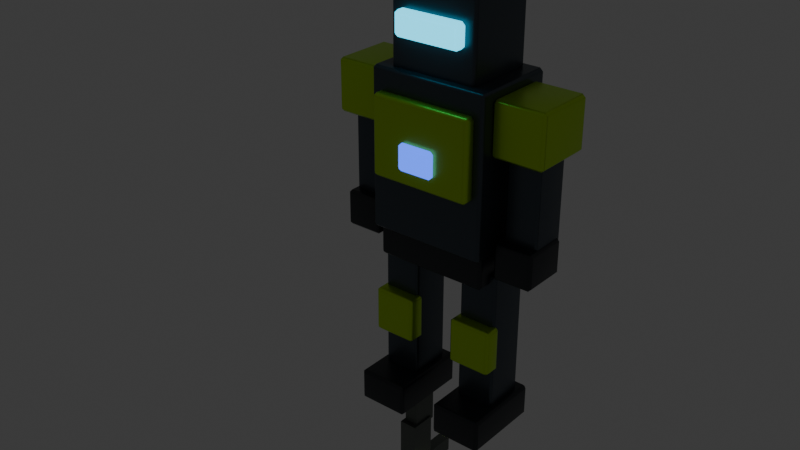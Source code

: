 # Source: Flanker.blend  (saved by Blender 5.2.44; exported with 4.5.12 LTS)
import bpy
from mathutils import Matrix  # noqa: F401  (used for matrix-valued properties, if any)

bpy.ops.wm.read_factory_settings(use_empty=True)
scene = bpy.context.scene
scene.name = 'Scene'

# ---- collections
col_collection = bpy.data.collections.new('Collection'); scene.collection.children.link(col_collection)

# ---- materials (node trees are filled in below, after node groups)
mat_graphite_steel_003 = bpy.data.materials.new('Graphite steel.003')
mat_graphite_steel_003.diffuse_color = (0.08, 0.1, 0.12, 1.0)
mat_fl_04_accent = bpy.data.materials.new('FL-04 accent')
mat_fl_04_accent.diffuse_color = (0.55, 0.9, 0.05, 1.0)
mat_statelight_bluepatrol_003 = bpy.data.materials.new('StateLight_BluePatrol.003')
mat_statelight_bluepatrol_003.diffuse_color = (0.05, 0.15, 1.0, 1.0)
mat_joint_rubber_003 = bpy.data.materials.new('Joint rubber.003')
mat_joint_rubber_003.diffuse_color = (0.025, 0.03, 0.035, 1.0)
mat_optical_lens_003 = bpy.data.materials.new('Optical lens.003')
mat_optical_lens_003.diffuse_color = (0.05, 0.7, 1.0, 1.0)
mat_rifle_body = bpy.data.materials.new('Rifle body')
mat_rifle_body.diffuse_color = (0.14, 0.16, 0.14, 1.0)
mat_rifle_glow = bpy.data.materials.new('Rifle glow')
mat_rifle_glow.diffuse_color = (0.7, 1.0, 0.2, 1.0)

# ---- material node trees
mat_graphite_steel_003.use_nodes = True; mat_graphite_steel_003.node_tree.nodes.clear()
_N = mat_graphite_steel_003.node_tree.nodes; _L = mat_graphite_steel_003.node_tree.links
n0 = _N.new('ShaderNodeBsdfPrincipled'); n0.name = 'Principled BSDF'; n0.location = (-200, 100)
n0.inputs[0].default_value = (0.08, 0.1, 0.12, 1.0)
n0.inputs[1].default_value = 0.65
n0.inputs[2].default_value = 0.35
n0.inputs[10].default_value = 0.005
n1 = _N.new('ShaderNodeOutputMaterial'); n1.name = 'Material Output'; n1.location = (200, 100)
_L.new(n0.outputs[0], n1.inputs[0])
n1.is_active_output = True
mat_fl_04_accent.use_nodes = True; mat_fl_04_accent.node_tree.nodes.clear()
_N = mat_fl_04_accent.node_tree.nodes; _L = mat_fl_04_accent.node_tree.links
n0 = _N.new('ShaderNodeBsdfPrincipled'); n0.name = 'Principled BSDF'; n0.location = (-200, 100)
n0.inputs[0].default_value = (0.55, 0.9, 0.05, 1.0)
n0.inputs[1].default_value = 0.65
n0.inputs[2].default_value = 0.35
n0.inputs[10].default_value = 0.005
n1 = _N.new('ShaderNodeOutputMaterial'); n1.name = 'Material Output'; n1.location = (200, 100)
_L.new(n0.outputs[0], n1.inputs[0])
n1.is_active_output = True
mat_statelight_bluepatrol_003.use_nodes = True; mat_statelight_bluepatrol_003.node_tree.nodes.clear()
_N = mat_statelight_bluepatrol_003.node_tree.nodes; _L = mat_statelight_bluepatrol_003.node_tree.links
n0 = _N.new('ShaderNodeBsdfPrincipled'); n0.name = 'Principled BSDF'; n0.location = (-200, 100)
n0.inputs[0].default_value = (0.05, 0.15, 1.0, 1.0)
n0.inputs[1].default_value = 0.1
n0.inputs[2].default_value = 0.35
n0.inputs[10].default_value = 0.005
n0.inputs[27].default_value = (0.05, 0.15, 1.0, 1.0)
n0.inputs[28].default_value = 2.0
n1 = _N.new('ShaderNodeOutputMaterial'); n1.name = 'Material Output'; n1.location = (200, 100)
_L.new(n0.outputs[0], n1.inputs[0])
n1.is_active_output = True
mat_joint_rubber_003.use_nodes = True; mat_joint_rubber_003.node_tree.nodes.clear()
_N = mat_joint_rubber_003.node_tree.nodes; _L = mat_joint_rubber_003.node_tree.links
n0 = _N.new('ShaderNodeBsdfPrincipled'); n0.name = 'Principled BSDF'; n0.location = (-200, 100)
n0.inputs[0].default_value = (0.025, 0.03, 0.035, 1.0)
n0.inputs[1].default_value = 0.1
n0.inputs[2].default_value = 0.35
n0.inputs[10].default_value = 0.005
n1 = _N.new('ShaderNodeOutputMaterial'); n1.name = 'Material Output'; n1.location = (200, 100)
_L.new(n0.outputs[0], n1.inputs[0])
n1.is_active_output = True
mat_optical_lens_003.use_nodes = True; mat_optical_lens_003.node_tree.nodes.clear()
_N = mat_optical_lens_003.node_tree.nodes; _L = mat_optical_lens_003.node_tree.links
n0 = _N.new('ShaderNodeBsdfPrincipled'); n0.name = 'Principled BSDF'; n0.location = (-200, 100)
n0.inputs[0].default_value = (0.05, 0.7, 1.0, 1.0)
n0.inputs[1].default_value = 0.2
n0.inputs[2].default_value = 0.35
n0.inputs[10].default_value = 0.005
n0.inputs[27].default_value = (0.05, 0.7, 1.0, 1.0)
n0.inputs[28].default_value = 2.0
n1 = _N.new('ShaderNodeOutputMaterial'); n1.name = 'Material Output'; n1.location = (200, 100)
_L.new(n0.outputs[0], n1.inputs[0])
n1.is_active_output = True
mat_rifle_body.use_nodes = True; mat_rifle_body.node_tree.nodes.clear()
_N = mat_rifle_body.node_tree.nodes; _L = mat_rifle_body.node_tree.links
n0 = _N.new('ShaderNodeBsdfPrincipled'); n0.name = 'Principled BSDF'; n0.location = (-200, 100)
n0.inputs[0].default_value = (0.14, 0.16, 0.14, 1.0)
n0.inputs[1].default_value = 0.3
n0.inputs[10].default_value = 0.005
n1 = _N.new('ShaderNodeOutputMaterial'); n1.name = 'Material Output'; n1.location = (200, 100)
_L.new(n0.outputs[0], n1.inputs[0])
n1.is_active_output = True
mat_rifle_glow.use_nodes = True; mat_rifle_glow.node_tree.nodes.clear()
_N = mat_rifle_glow.node_tree.nodes; _L = mat_rifle_glow.node_tree.links
n0 = _N.new('ShaderNodeBsdfPrincipled'); n0.name = 'Principled BSDF'; n0.location = (-200, 100)
n0.inputs[0].default_value = (0.7, 1.0, 0.2, 1.0)
n0.inputs[1].default_value = 0.3
n0.inputs[10].default_value = 0.005
n0.inputs[27].default_value = (0.7, 1.0, 0.2, 1.0)
n0.inputs[28].default_value = 2.0
n1 = _N.new('ShaderNodeOutputMaterial'); n1.name = 'Material Output'; n1.location = (200, 100)
_L.new(n0.outputs[0], n1.inputs[0])
n1.is_active_output = True

# ---- world
world_world = bpy.data.worlds.new('World'); scene.world = world_world
world_world.use_nodes = True; world_world.node_tree.nodes.clear()
_N = world_world.node_tree.nodes; _L = world_world.node_tree.links
n0 = _N.new('ShaderNodeOutputWorld'); n0.name = 'World Output'; n0.location = (200, 100)
n1 = _N.new('ShaderNodeBackground'); n1.name = 'Background'; n1.location = (-200, 100)
n1.inputs[0].default_value = (0.05088, 0.05088, 0.05088, 1.0)
_L.new(n1.outputs[0], n0.inputs[0])
n0.is_active_output = True
world_world.color = (0.05088, 0.05088, 0.05088)
world_world.sun_shadow_jitter_overblur = 0.0

# ---- meshes
me_cube_056 = bpy.data.meshes.new('Cube.056')
me_cube_056.from_pydata([(-0.23, -0.17, -0.3), (-0.23, -0.17, 0.3), (-0.23, 0.17, -0.3), (-0.23, 0.17, 0.3), (0.23, -0.17, -0.3), (0.23, -0.17, 0.3), (0.23, 0.17, -0.3), (0.23, 0.17, 0.3)], [], [(0, 1, 3, 2), (2, 3, 7, 6), (6, 7, 5, 4), (4, 5, 1, 0), (2, 6, 4, 0), (7, 3, 1, 5)])
_uv = me_cube_056.uv_layers.new(name='UVMap')
_uv.uv.foreach_set('vector', [0.375, 0.0, 0.625, 0.0, 0.625, 0.25, 0.375, 0.25, 0.375, 0.25, 0.625, 0.25, 0.625, 0.5, 0.375, 0.5, 0.375, 0.5, 0.625, 0.5, 0.625, 0.75, 0.375, 0.75, 0.375, 0.75, 0.625, 0.75, 0.625, 1.0, 0.375, 1.0, 0.125, 0.5, 0.375, 0.5, 0.375, 0.75, 0.125, 0.75, 0.625, 0.5, 0.875, 0.5, 0.875, 0.75, 0.625, 0.75])
me_cube_056.materials.append(mat_graphite_steel_003)
me_cube_056.update()
me_cube_057 = bpy.data.meshes.new('Cube.057')
me_cube_057.from_pydata([(-0.1955, -0.025, -0.15), (-0.1955, -0.025, 0.15), (-0.1955, 0.025, -0.15), (-0.1955, 0.025, 0.15), (0.1955, -0.025, -0.15), (0.1955, -0.025, 0.15), (0.1955, 0.025, -0.15), (0.1955, 0.025, 0.15)], [], [(0, 1, 3, 2), (2, 3, 7, 6), (6, 7, 5, 4), (4, 5, 1, 0), (2, 6, 4, 0), (7, 3, 1, 5)])
_uv = me_cube_057.uv_layers.new(name='UVMap')
_uv.uv.foreach_set('vector', [0.375, 0.0, 0.625, 0.0, 0.625, 0.25, 0.375, 0.25, 0.375, 0.25, 0.625, 0.25, 0.625, 0.5, 0.375, 0.5, 0.375, 0.5, 0.625, 0.5, 0.625, 0.75, 0.375, 0.75, 0.375, 0.75, 0.625, 0.75, 0.625, 1.0, 0.375, 1.0, 0.125, 0.5, 0.375, 0.5, 0.375, 0.75, 0.125, 0.75, 0.625, 0.5, 0.875, 0.5, 0.875, 0.75, 0.625, 0.75])
me_cube_057.materials.append(mat_fl_04_accent)
me_cube_057.update()
me_cube_058 = bpy.data.meshes.new('Cube.058')
me_cube_058.from_pydata([(-0.07, -0.015, -0.05), (-0.07, -0.015, 0.05), (-0.07, 0.015, -0.05), (-0.07, 0.015, 0.05), (0.07, -0.015, -0.05), (0.07, -0.015, 0.05), (0.07, 0.015, -0.05), (0.07, 0.015, 0.05)], [], [(0, 1, 3, 2), (2, 3, 7, 6), (6, 7, 5, 4), (4, 5, 1, 0), (2, 6, 4, 0), (7, 3, 1, 5)])
_uv = me_cube_058.uv_layers.new(name='UVMap')
_uv.uv.foreach_set('vector', [0.375, 0.0, 0.625, 0.0, 0.625, 0.25, 0.375, 0.25, 0.375, 0.25, 0.625, 0.25, 0.625, 0.5, 0.375, 0.5, 0.375, 0.5, 0.625, 0.5, 0.625, 0.75, 0.375, 0.75, 0.375, 0.75, 0.625, 0.75, 0.625, 1.0, 0.375, 1.0, 0.125, 0.5, 0.375, 0.5, 0.375, 0.75, 0.125, 0.75, 0.625, 0.5, 0.875, 0.5, 0.875, 0.75, 0.625, 0.75])
me_cube_058.materials.append(mat_statelight_bluepatrol_003)
me_cube_058.update()
me_cube_059 = bpy.data.meshes.new('Cube.059')
me_cube_059.from_pydata([(-0.22, -0.14, -0.1), (-0.22, -0.14, 0.1), (-0.22, 0.14, -0.1), (-0.22, 0.14, 0.1), (0.22, -0.14, -0.1), (0.22, -0.14, 0.1), (0.22, 0.14, -0.1), (0.22, 0.14, 0.1)], [], [(0, 1, 3, 2), (2, 3, 7, 6), (6, 7, 5, 4), (4, 5, 1, 0), (2, 6, 4, 0), (7, 3, 1, 5)])
_uv = me_cube_059.uv_layers.new(name='UVMap')
_uv.uv.foreach_set('vector', [0.375, 0.0, 0.625, 0.0, 0.625, 0.25, 0.375, 0.25, 0.375, 0.25, 0.625, 0.25, 0.625, 0.5, 0.375, 0.5, 0.375, 0.5, 0.625, 0.5, 0.625, 0.75, 0.375, 0.75, 0.375, 0.75, 0.625, 0.75, 0.625, 1.0, 0.375, 1.0, 0.125, 0.5, 0.375, 0.5, 0.375, 0.75, 0.125, 0.75, 0.625, 0.5, 0.875, 0.5, 0.875, 0.75, 0.625, 0.75])
me_cube_059.materials.append(mat_joint_rubber_003)
me_cube_059.update()
me_cube_060 = bpy.data.meshes.new('Cube.060')
me_cube_060.from_pydata([(-0.17, -0.14, -0.15), (-0.17, -0.14, 0.15), (-0.17, 0.14, -0.15), (-0.17, 0.14, 0.15), (0.17, -0.14, -0.15), (0.17, -0.14, 0.15), (0.17, 0.14, -0.15), (0.17, 0.14, 0.15)], [], [(0, 1, 3, 2), (2, 3, 7, 6), (6, 7, 5, 4), (4, 5, 1, 0), (2, 6, 4, 0), (7, 3, 1, 5)])
_uv = me_cube_060.uv_layers.new(name='UVMap')
_uv.uv.foreach_set('vector', [0.375, 0.0, 0.625, 0.0, 0.625, 0.25, 0.375, 0.25, 0.375, 0.25, 0.625, 0.25, 0.625, 0.5, 0.375, 0.5, 0.375, 0.5, 0.625, 0.5, 0.625, 0.75, 0.375, 0.75, 0.375, 0.75, 0.625, 0.75, 0.625, 1.0, 0.375, 1.0, 0.125, 0.5, 0.375, 0.5, 0.375, 0.75, 0.125, 0.75, 0.625, 0.5, 0.875, 0.5, 0.875, 0.75, 0.625, 0.75])
me_cube_060.materials.append(mat_graphite_steel_003)
me_cube_060.update()
me_cube_061 = bpy.data.meshes.new('Cube.061')
me_cube_061.from_pydata([(-0.13, -0.025, -0.045), (-0.13, -0.025, 0.045), (-0.13, 0.025, -0.045), (-0.13, 0.025, 0.045), (0.13, -0.025, -0.045), (0.13, -0.025, 0.045), (0.13, 0.025, -0.045), (0.13, 0.025, 0.045)], [], [(0, 1, 3, 2), (2, 3, 7, 6), (6, 7, 5, 4), (4, 5, 1, 0), (2, 6, 4, 0), (7, 3, 1, 5)])
_uv = me_cube_061.uv_layers.new(name='UVMap')
_uv.uv.foreach_set('vector', [0.375, 0.0, 0.625, 0.0, 0.625, 0.25, 0.375, 0.25, 0.375, 0.25, 0.625, 0.25, 0.625, 0.5, 0.375, 0.5, 0.375, 0.5, 0.625, 0.5, 0.625, 0.75, 0.375, 0.75, 0.375, 0.75, 0.625, 0.75, 0.625, 1.0, 0.375, 1.0, 0.125, 0.5, 0.375, 0.5, 0.375, 0.75, 0.125, 0.75, 0.625, 0.5, 0.875, 0.5, 0.875, 0.75, 0.625, 0.75])
me_cube_061.materials.append(mat_optical_lens_003)
me_cube_061.update()
me_cube_062 = bpy.data.meshes.new('Cube.062')
me_cube_062.from_pydata([(-0.075, -0.085, -0.29), (-0.075, -0.085, 0.29), (-0.075, 0.085, -0.29), (-0.075, 0.085, 0.29), (0.075, -0.085, -0.29), (0.075, -0.085, 0.29), (0.075, 0.085, -0.29), (0.075, 0.085, 0.29)], [], [(0, 1, 3, 2), (2, 3, 7, 6), (6, 7, 5, 4), (4, 5, 1, 0), (2, 6, 4, 0), (7, 3, 1, 5)])
_uv = me_cube_062.uv_layers.new(name='UVMap')
_uv.uv.foreach_set('vector', [0.375, 0.0, 0.625, 0.0, 0.625, 0.25, 0.375, 0.25, 0.375, 0.25, 0.625, 0.25, 0.625, 0.5, 0.375, 0.5, 0.375, 0.5, 0.625, 0.5, 0.625, 0.75, 0.375, 0.75, 0.375, 0.75, 0.625, 0.75, 0.625, 1.0, 0.375, 1.0, 0.125, 0.5, 0.375, 0.5, 0.375, 0.75, 0.125, 0.75, 0.625, 0.5, 0.875, 0.5, 0.875, 0.75, 0.625, 0.75])
me_cube_062.materials.append(mat_graphite_steel_003)
me_cube_062.update()
me_cube_063 = bpy.data.meshes.new('Cube.063')
me_cube_063.from_pydata([(-0.085, -0.035, -0.09), (-0.085, -0.035, 0.09), (-0.085, 0.035, -0.09), (-0.085, 0.035, 0.09), (0.085, -0.035, -0.09), (0.085, -0.035, 0.09), (0.085, 0.035, -0.09), (0.085, 0.035, 0.09)], [], [(0, 1, 3, 2), (2, 3, 7, 6), (6, 7, 5, 4), (4, 5, 1, 0), (2, 6, 4, 0), (7, 3, 1, 5)])
_uv = me_cube_063.uv_layers.new(name='UVMap')
_uv.uv.foreach_set('vector', [0.375, 0.0, 0.625, 0.0, 0.625, 0.25, 0.375, 0.25, 0.375, 0.25, 0.625, 0.25, 0.625, 0.5, 0.375, 0.5, 0.375, 0.5, 0.625, 0.5, 0.625, 0.75, 0.375, 0.75, 0.375, 0.75, 0.625, 0.75, 0.625, 1.0, 0.375, 1.0, 0.125, 0.5, 0.375, 0.5, 0.375, 0.75, 0.125, 0.75, 0.625, 0.5, 0.875, 0.5, 0.875, 0.75, 0.625, 0.75])
me_cube_063.materials.append(mat_fl_04_accent)
me_cube_063.update()
me_cube_064 = bpy.data.meshes.new('Cube.064')
me_cube_064.from_pydata([(-0.1, -0.16, -0.065), (-0.1, -0.16, 0.065), (-0.1, 0.16, -0.065), (-0.1, 0.16, 0.065), (0.1, -0.16, -0.065), (0.1, -0.16, 0.065), (0.1, 0.16, -0.065), (0.1, 0.16, 0.065)], [], [(0, 1, 3, 2), (2, 3, 7, 6), (6, 7, 5, 4), (4, 5, 1, 0), (2, 6, 4, 0), (7, 3, 1, 5)])
_uv = me_cube_064.uv_layers.new(name='UVMap')
_uv.uv.foreach_set('vector', [0.375, 0.0, 0.625, 0.0, 0.625, 0.25, 0.375, 0.25, 0.375, 0.25, 0.625, 0.25, 0.625, 0.5, 0.375, 0.5, 0.375, 0.5, 0.625, 0.5, 0.625, 0.75, 0.375, 0.75, 0.375, 0.75, 0.625, 0.75, 0.625, 1.0, 0.375, 1.0, 0.125, 0.5, 0.375, 0.5, 0.375, 0.75, 0.125, 0.75, 0.625, 0.5, 0.875, 0.5, 0.875, 0.75, 0.625, 0.75])
me_cube_064.materials.append(mat_joint_rubber_003)
me_cube_064.update()
me_cube_065 = bpy.data.meshes.new('Cube.065')
me_cube_065.from_pydata([(-0.1, -0.12, -0.1), (-0.1, -0.12, 0.1), (-0.1, 0.12, -0.1), (-0.1, 0.12, 0.1), (0.1, -0.12, -0.1), (0.1, -0.12, 0.1), (0.1, 0.12, -0.1), (0.1, 0.12, 0.1)], [], [(0, 1, 3, 2), (2, 3, 7, 6), (6, 7, 5, 4), (4, 5, 1, 0), (2, 6, 4, 0), (7, 3, 1, 5)])
_uv = me_cube_065.uv_layers.new(name='UVMap')
_uv.uv.foreach_set('vector', [0.375, 0.0, 0.625, 0.0, 0.625, 0.25, 0.375, 0.25, 0.375, 0.25, 0.625, 0.25, 0.625, 0.5, 0.375, 0.5, 0.375, 0.5, 0.625, 0.5, 0.625, 0.75, 0.375, 0.75, 0.375, 0.75, 0.625, 0.75, 0.625, 1.0, 0.375, 1.0, 0.125, 0.5, 0.375, 0.5, 0.375, 0.75, 0.125, 0.75, 0.625, 0.5, 0.875, 0.5, 0.875, 0.75, 0.625, 0.75])
me_cube_065.materials.append(mat_fl_04_accent)
me_cube_065.update()
me_cube_066 = bpy.data.meshes.new('Cube.066')
me_cube_066.from_pydata([(-0.065, -0.075, -0.23), (-0.065, -0.075, 0.23), (-0.065, 0.075, -0.23), (-0.065, 0.075, 0.23), (0.065, -0.075, -0.23), (0.065, -0.075, 0.23), (0.065, 0.075, -0.23), (0.065, 0.075, 0.23)], [], [(0, 1, 3, 2), (2, 3, 7, 6), (6, 7, 5, 4), (4, 5, 1, 0), (2, 6, 4, 0), (7, 3, 1, 5)])
_uv = me_cube_066.uv_layers.new(name='UVMap')
_uv.uv.foreach_set('vector', [0.375, 0.0, 0.625, 0.0, 0.625, 0.25, 0.375, 0.25, 0.375, 0.25, 0.625, 0.25, 0.625, 0.5, 0.375, 0.5, 0.375, 0.5, 0.625, 0.5, 0.625, 0.75, 0.375, 0.75, 0.375, 0.75, 0.625, 0.75, 0.625, 1.0, 0.375, 1.0, 0.125, 0.5, 0.375, 0.5, 0.375, 0.75, 0.125, 0.75, 0.625, 0.5, 0.875, 0.5, 0.875, 0.75, 0.625, 0.75])
me_cube_066.materials.append(mat_graphite_steel_003)
me_cube_066.update()
me_cube_067 = bpy.data.meshes.new('Cube.067')
me_cube_067.from_pydata([(-0.075, -0.09, -0.07), (-0.075, -0.09, 0.07), (-0.075, 0.09, -0.07), (-0.075, 0.09, 0.07), (0.075, -0.09, -0.07), (0.075, -0.09, 0.07), (0.075, 0.09, -0.07), (0.075, 0.09, 0.07)], [], [(0, 1, 3, 2), (2, 3, 7, 6), (6, 7, 5, 4), (4, 5, 1, 0), (2, 6, 4, 0), (7, 3, 1, 5)])
_uv = me_cube_067.uv_layers.new(name='UVMap')
_uv.uv.foreach_set('vector', [0.375, 0.0, 0.625, 0.0, 0.625, 0.25, 0.375, 0.25, 0.375, 0.25, 0.625, 0.25, 0.625, 0.5, 0.375, 0.5, 0.375, 0.5, 0.625, 0.5, 0.625, 0.75, 0.375, 0.75, 0.375, 0.75, 0.625, 0.75, 0.625, 1.0, 0.375, 1.0, 0.125, 0.5, 0.375, 0.5, 0.375, 0.75, 0.125, 0.75, 0.625, 0.5, 0.875, 0.5, 0.875, 0.75, 0.625, 0.75])
me_cube_067.materials.append(mat_joint_rubber_003)
me_cube_067.update()
me_cube_068 = bpy.data.meshes.new('Cube.068')
me_cube_068.from_pydata([(-0.075, -0.085, -0.29), (-0.075, -0.085, 0.29), (-0.075, 0.085, -0.29), (-0.075, 0.085, 0.29), (0.075, -0.085, -0.29), (0.075, -0.085, 0.29), (0.075, 0.085, -0.29), (0.075, 0.085, 0.29)], [], [(0, 1, 3, 2), (2, 3, 7, 6), (6, 7, 5, 4), (4, 5, 1, 0), (2, 6, 4, 0), (7, 3, 1, 5)])
_uv = me_cube_068.uv_layers.new(name='UVMap')
_uv.uv.foreach_set('vector', [0.375, 0.0, 0.625, 0.0, 0.625, 0.25, 0.375, 0.25, 0.375, 0.25, 0.625, 0.25, 0.625, 0.5, 0.375, 0.5, 0.375, 0.5, 0.625, 0.5, 0.625, 0.75, 0.375, 0.75, 0.375, 0.75, 0.625, 0.75, 0.625, 1.0, 0.375, 1.0, 0.125, 0.5, 0.375, 0.5, 0.375, 0.75, 0.125, 0.75, 0.625, 0.5, 0.875, 0.5, 0.875, 0.75, 0.625, 0.75])
me_cube_068.materials.append(mat_graphite_steel_003)
me_cube_068.update()
me_cube_069 = bpy.data.meshes.new('Cube.069')
me_cube_069.from_pydata([(-0.085, -0.035, -0.09), (-0.085, -0.035, 0.09), (-0.085, 0.035, -0.09), (-0.085, 0.035, 0.09), (0.085, -0.035, -0.09), (0.085, -0.035, 0.09), (0.085, 0.035, -0.09), (0.085, 0.035, 0.09)], [], [(0, 1, 3, 2), (2, 3, 7, 6), (6, 7, 5, 4), (4, 5, 1, 0), (2, 6, 4, 0), (7, 3, 1, 5)])
_uv = me_cube_069.uv_layers.new(name='UVMap')
_uv.uv.foreach_set('vector', [0.375, 0.0, 0.625, 0.0, 0.625, 0.25, 0.375, 0.25, 0.375, 0.25, 0.625, 0.25, 0.625, 0.5, 0.375, 0.5, 0.375, 0.5, 0.625, 0.5, 0.625, 0.75, 0.375, 0.75, 0.375, 0.75, 0.625, 0.75, 0.625, 1.0, 0.375, 1.0, 0.125, 0.5, 0.375, 0.5, 0.375, 0.75, 0.125, 0.75, 0.625, 0.5, 0.875, 0.5, 0.875, 0.75, 0.625, 0.75])
me_cube_069.materials.append(mat_fl_04_accent)
me_cube_069.update()
me_cube_070 = bpy.data.meshes.new('Cube.070')
me_cube_070.from_pydata([(-0.1, -0.16, -0.065), (-0.1, -0.16, 0.065), (-0.1, 0.16, -0.065), (-0.1, 0.16, 0.065), (0.1, -0.16, -0.065), (0.1, -0.16, 0.065), (0.1, 0.16, -0.065), (0.1, 0.16, 0.065)], [], [(0, 1, 3, 2), (2, 3, 7, 6), (6, 7, 5, 4), (4, 5, 1, 0), (2, 6, 4, 0), (7, 3, 1, 5)])
_uv = me_cube_070.uv_layers.new(name='UVMap')
_uv.uv.foreach_set('vector', [0.375, 0.0, 0.625, 0.0, 0.625, 0.25, 0.375, 0.25, 0.375, 0.25, 0.625, 0.25, 0.625, 0.5, 0.375, 0.5, 0.375, 0.5, 0.625, 0.5, 0.625, 0.75, 0.375, 0.75, 0.375, 0.75, 0.625, 0.75, 0.625, 1.0, 0.375, 1.0, 0.125, 0.5, 0.375, 0.5, 0.375, 0.75, 0.125, 0.75, 0.625, 0.5, 0.875, 0.5, 0.875, 0.75, 0.625, 0.75])
me_cube_070.materials.append(mat_joint_rubber_003)
me_cube_070.update()
me_cube_071 = bpy.data.meshes.new('Cube.071')
me_cube_071.from_pydata([(-0.1, -0.12, -0.1), (-0.1, -0.12, 0.1), (-0.1, 0.12, -0.1), (-0.1, 0.12, 0.1), (0.1, -0.12, -0.1), (0.1, -0.12, 0.1), (0.1, 0.12, -0.1), (0.1, 0.12, 0.1)], [], [(0, 1, 3, 2), (2, 3, 7, 6), (6, 7, 5, 4), (4, 5, 1, 0), (2, 6, 4, 0), (7, 3, 1, 5)])
_uv = me_cube_071.uv_layers.new(name='UVMap')
_uv.uv.foreach_set('vector', [0.375, 0.0, 0.625, 0.0, 0.625, 0.25, 0.375, 0.25, 0.375, 0.25, 0.625, 0.25, 0.625, 0.5, 0.375, 0.5, 0.375, 0.5, 0.625, 0.5, 0.625, 0.75, 0.375, 0.75, 0.375, 0.75, 0.625, 0.75, 0.625, 1.0, 0.375, 1.0, 0.125, 0.5, 0.375, 0.5, 0.375, 0.75, 0.125, 0.75, 0.625, 0.5, 0.875, 0.5, 0.875, 0.75, 0.625, 0.75])
me_cube_071.materials.append(mat_fl_04_accent)
me_cube_071.update()
me_cube_072 = bpy.data.meshes.new('Cube.072')
me_cube_072.from_pydata([(-0.065, -0.075, -0.23), (-0.065, -0.075, 0.23), (-0.065, 0.075, -0.23), (-0.065, 0.075, 0.23), (0.065, -0.075, -0.23), (0.065, -0.075, 0.23), (0.065, 0.075, -0.23), (0.065, 0.075, 0.23)], [], [(0, 1, 3, 2), (2, 3, 7, 6), (6, 7, 5, 4), (4, 5, 1, 0), (2, 6, 4, 0), (7, 3, 1, 5)])
_uv = me_cube_072.uv_layers.new(name='UVMap')
_uv.uv.foreach_set('vector', [0.375, 0.0, 0.625, 0.0, 0.625, 0.25, 0.375, 0.25, 0.375, 0.25, 0.625, 0.25, 0.625, 0.5, 0.375, 0.5, 0.375, 0.5, 0.625, 0.5, 0.625, 0.75, 0.375, 0.75, 0.375, 0.75, 0.625, 0.75, 0.625, 1.0, 0.375, 1.0, 0.125, 0.5, 0.375, 0.5, 0.375, 0.75, 0.125, 0.75, 0.625, 0.5, 0.875, 0.5, 0.875, 0.75, 0.625, 0.75])
me_cube_072.materials.append(mat_graphite_steel_003)
me_cube_072.update()
me_cube_073 = bpy.data.meshes.new('Cube.073')
me_cube_073.from_pydata([(-0.075, -0.09, -0.07), (-0.075, -0.09, 0.07), (-0.075, 0.09, -0.07), (-0.075, 0.09, 0.07), (0.075, -0.09, -0.07), (0.075, -0.09, 0.07), (0.075, 0.09, -0.07), (0.075, 0.09, 0.07)], [], [(0, 1, 3, 2), (2, 3, 7, 6), (6, 7, 5, 4), (4, 5, 1, 0), (2, 6, 4, 0), (7, 3, 1, 5)])
_uv = me_cube_073.uv_layers.new(name='UVMap')
_uv.uv.foreach_set('vector', [0.375, 0.0, 0.625, 0.0, 0.625, 0.25, 0.375, 0.25, 0.375, 0.25, 0.625, 0.25, 0.625, 0.5, 0.375, 0.5, 0.375, 0.5, 0.625, 0.5, 0.625, 0.75, 0.375, 0.75, 0.375, 0.75, 0.625, 0.75, 0.625, 1.0, 0.375, 1.0, 0.125, 0.5, 0.375, 0.5, 0.375, 0.75, 0.125, 0.75, 0.625, 0.5, 0.875, 0.5, 0.875, 0.75, 0.625, 0.75])
me_cube_073.materials.append(mat_joint_rubber_003)
me_cube_073.update()
me_cube_074 = bpy.data.meshes.new('Cube.074')
me_cube_074.from_pydata([(-0.16, -0.08, -0.22), (-0.16, -0.08, 0.22), (-0.16, 0.08, -0.22), (-0.16, 0.08, 0.22), (0.16, -0.08, -0.22), (0.16, -0.08, 0.22), (0.16, 0.08, -0.22), (0.16, 0.08, 0.22)], [], [(0, 1, 3, 2), (2, 3, 7, 6), (6, 7, 5, 4), (4, 5, 1, 0), (2, 6, 4, 0), (7, 3, 1, 5)])
_uv = me_cube_074.uv_layers.new(name='UVMap')
_uv.uv.foreach_set('vector', [0.375, 0.0, 0.625, 0.0, 0.625, 0.25, 0.375, 0.25, 0.375, 0.25, 0.625, 0.25, 0.625, 0.5, 0.375, 0.5, 0.375, 0.5, 0.625, 0.5, 0.625, 0.75, 0.375, 0.75, 0.375, 0.75, 0.625, 0.75, 0.625, 1.0, 0.375, 1.0, 0.125, 0.5, 0.375, 0.5, 0.375, 0.75, 0.125, 0.75, 0.625, 0.5, 0.875, 0.5, 0.875, 0.75, 0.625, 0.75])
me_cube_074.materials.append(mat_fl_04_accent)
me_cube_074.update()
me_cube_075 = bpy.data.meshes.new('Cube.075')
me_cube_075.from_pydata([(-0.04, -0.13, -0.06), (-0.04, -0.13, 0.06), (-0.04, 0.13, -0.06), (-0.04, 0.13, 0.06), (0.04, -0.13, -0.06), (0.04, -0.13, 0.06), (0.04, 0.13, -0.06), (0.04, 0.13, 0.06)], [], [(0, 1, 3, 2), (2, 3, 7, 6), (6, 7, 5, 4), (4, 5, 1, 0), (2, 6, 4, 0), (7, 3, 1, 5)])
_uv = me_cube_075.uv_layers.new(name='UVMap')
_uv.uv.foreach_set('vector', [0.375, 0.0, 0.625, 0.0, 0.625, 0.25, 0.375, 0.25, 0.375, 0.25, 0.625, 0.25, 0.625, 0.5, 0.375, 0.5, 0.375, 0.5, 0.625, 0.5, 0.625, 0.75, 0.375, 0.75, 0.375, 0.75, 0.625, 0.75, 0.625, 1.0, 0.375, 1.0, 0.125, 0.5, 0.375, 0.5, 0.375, 0.75, 0.125, 0.75, 0.625, 0.5, 0.875, 0.5, 0.875, 0.75, 0.625, 0.75])
me_cube_075.materials.append(mat_fl_04_accent)
me_cube_075.update()
me_cube = bpy.data.meshes.new('Cube')
me_cube.from_pydata([(-0.5, -0.5, -0.5), (-0.5, -0.5, 0.5), (-0.5, 0.5, -0.5), (-0.5, 0.5, 0.5), (0.5, -0.5, -0.5), (0.5, -0.5, 0.5), (0.5, 0.5, -0.5), (0.5, 0.5, 0.5)], [], [(0, 1, 3, 2), (2, 3, 7, 6), (6, 7, 5, 4), (4, 5, 1, 0), (2, 6, 4, 0), (7, 3, 1, 5)])
_uv = me_cube.uv_layers.new(name='UVMap')
_uv.uv.foreach_set('vector', [0.375, 0.0, 0.625, 0.0, 0.625, 0.25, 0.375, 0.25, 0.375, 0.25, 0.625, 0.25, 0.625, 0.5, 0.375, 0.5, 0.375, 0.5, 0.625, 0.5, 0.625, 0.75, 0.375, 0.75, 0.375, 0.75, 0.625, 0.75, 0.625, 1.0, 0.375, 1.0, 0.125, 0.5, 0.375, 0.5, 0.375, 0.75, 0.125, 0.75, 0.625, 0.5, 0.875, 0.5, 0.875, 0.75, 0.625, 0.75])
me_cube.materials.append(mat_rifle_body)
me_cube.update()
me_cube_001 = bpy.data.meshes.new('Cube.001')
me_cube_001.from_pydata([(-0.5, -0.5, -0.5), (-0.5, -0.5, 0.5), (-0.5, 0.5, -0.5), (-0.5, 0.5, 0.5), (0.5, -0.5, -0.5), (0.5, -0.5, 0.5), (0.5, 0.5, -0.5), (0.5, 0.5, 0.5)], [], [(0, 1, 3, 2), (2, 3, 7, 6), (6, 7, 5, 4), (4, 5, 1, 0), (2, 6, 4, 0), (7, 3, 1, 5)])
_uv = me_cube_001.uv_layers.new(name='UVMap')
_uv.uv.foreach_set('vector', [0.375, 0.0, 0.625, 0.0, 0.625, 0.25, 0.375, 0.25, 0.375, 0.25, 0.625, 0.25, 0.625, 0.5, 0.375, 0.5, 0.375, 0.5, 0.625, 0.5, 0.625, 0.75, 0.375, 0.75, 0.375, 0.75, 0.625, 0.75, 0.625, 1.0, 0.375, 1.0, 0.125, 0.5, 0.375, 0.5, 0.375, 0.75, 0.125, 0.75, 0.625, 0.5, 0.875, 0.5, 0.875, 0.75, 0.625, 0.75])
me_cube_001.materials.append(mat_rifle_body)
me_cube_001.update()
me_cylinder = bpy.data.meshes.new('Cylinder')
me_cylinder.from_pydata([(0.0, 0.5, -0.14), (0.0, 0.5, 0.14), (0.09755, 0.4904, -0.14), (0.09755, 0.4904, 0.14), (0.1913, 0.4619, -0.14), (0.1913, 0.4619, 0.14), (0.2778, 0.4157, -0.14), (0.2778, 0.4157, 0.14), (0.3536, 0.3536, -0.14), (0.3536, 0.3536, 0.14), (0.4157, 0.2778, -0.14), (0.4157, 0.2778, 0.14), (0.4619, 0.1913, -0.14), (0.4619, 0.1913, 0.14), (0.4904, 0.09755, -0.14), (0.4904, 0.09755, 0.14), (0.5, 0.0, -0.14), (0.5, 0.0, 0.14), (0.4904, -0.09755, -0.14), (0.4904, -0.09755, 0.14), (0.4619, -0.1913, -0.14), (0.4619, -0.1913, 0.14), (0.4157, -0.2778, -0.14), (0.4157, -0.2778, 0.14), (0.3536, -0.3536, -0.14), (0.3536, -0.3536, 0.14), (0.2778, -0.4157, -0.14), (0.2778, -0.4157, 0.14), (0.1913, -0.4619, -0.14), (0.1913, -0.4619, 0.14), (0.09755, -0.4904, -0.14), (0.09755, -0.4904, 0.14), (0.0, -0.5, -0.14), (0.0, -0.5, 0.14), (-0.09755, -0.4904, -0.14), (-0.09755, -0.4904, 0.14), (-0.1913, -0.4619, -0.14), (-0.1913, -0.4619, 0.14), (-0.2778, -0.4157, -0.14), (-0.2778, -0.4157, 0.14), (-0.3536, -0.3536, -0.14), (-0.3536, -0.3536, 0.14), (-0.4157, -0.2778, -0.14), (-0.4157, -0.2778, 0.14), (-0.4619, -0.1913, -0.14), (-0.4619, -0.1913, 0.14), (-0.4904, -0.09755, -0.14), (-0.4904, -0.09755, 0.14), (-0.5, 0.0, -0.14), (-0.5, 0.0, 0.14), (-0.4904, 0.09755, -0.14), (-0.4904, 0.09755, 0.14), (-0.4619, 0.1913, -0.14), (-0.4619, 0.1913, 0.14), (-0.4157, 0.2778, -0.14), (-0.4157, 0.2778, 0.14), (-0.3536, 0.3536, -0.14), (-0.3536, 0.3536, 0.14), (-0.2778, 0.4157, -0.14), (-0.2778, 0.4157, 0.14), (-0.1913, 0.4619, -0.14), (-0.1913, 0.4619, 0.14), (-0.09755, 0.4904, -0.14), (-0.09755, 0.4904, 0.14)], [], [(0, 1, 3, 2), (2, 3, 5, 4), (4, 5, 7, 6), (6, 7, 9, 8), (8, 9, 11, 10), (10, 11, 13, 12), (12, 13, 15, 14), (14, 15, 17, 16), (16, 17, 19, 18), (18, 19, 21, 20), (20, 21, 23, 22), (22, 23, 25, 24), (24, 25, 27, 26), (26, 27, 29, 28), (28, 29, 31, 30), (30, 31, 33, 32), (32, 33, 35, 34), (34, 35, 37, 36), (36, 37, 39, 38), (38, 39, 41, 40), (40, 41, 43, 42), (42, 43, 45, 44), (44, 45, 47, 46), (46, 47, 49, 48), (48, 49, 51, 50), (50, 51, 53, 52), (52, 53, 55, 54), (54, 55, 57, 56), (56, 57, 59, 58), (58, 59, 61, 60), (3, 1, 63, 61, 59, 57, 55, 53, 51, 49, 47, 45, 43, 41, 39, 37, 35, 33, 31, 29, 27, 25, 23, 21, 19, 17, 15, 13, 11, 9, 7, 5), (60, 61, 63, 62), (62, 63, 1, 0), (0, 2, 4, 6, 8, 10, 12, 14, 16, 18, 20, 22, 24, 26, 28, 30, 32, 34, 36, 38, 40, 42, 44, 46, 48, 50, 52, 54, 56, 58, 60, 62)])
_uv = me_cylinder.uv_layers.new(name='UVMap')
_uv.uv.foreach_set('vector', [1.0, 0.5, 1.0, 1.0, 0.9688, 1.0, 0.9688, 0.5, 0.9688, 0.5, 0.9688, 1.0, 0.9375, 1.0, 0.9375, 0.5, 0.9375, 0.5, 0.9375, 1.0, 0.9062, 1.0, 0.9062, 0.5, 0.9062, 0.5, 0.9062, 1.0, 0.875, 1.0, 0.875, 0.5, 0.875, 0.5, 0.875, 1.0, 0.8438, 1.0, 0.8438, 0.5, 0.8438, 0.5, 0.8438, 1.0, 0.8125, 1.0, 0.8125, 0.5, 0.8125, 0.5, 0.8125, 1.0, 0.7812, 1.0, 0.7812, 0.5, 0.7812, 0.5, 0.7812, 1.0, 0.75, 1.0, 0.75, 0.5, 0.75, 0.5, 0.75, 1.0, 0.7188, 1.0, 0.7188, 0.5, 0.7188, 0.5, 0.7188, 1.0, 0.6875, 1.0, 0.6875, 0.5, 0.6875, 0.5, 0.6875, 1.0, 0.6562, 1.0, 0.6562, 0.5, 0.6562, 0.5, 0.6562, 1.0, 0.625, 1.0, 0.625, 0.5, 0.625, 0.5, 0.625, 1.0, 0.5938, 1.0, 0.5938, 0.5, 0.5938, 0.5, 0.5938, 1.0, 0.5625, 1.0, 0.5625, 0.5, 0.5625, 0.5, 0.5625, 1.0, 0.5312, 1.0, 0.5312, 0.5, 0.5312, 0.5, 0.5312, 1.0, 0.5, 1.0, 0.5, 0.5, 0.5, 0.5, 0.5, 1.0, 0.4688, 1.0, 0.4688, 0.5, 0.4688, 0.5, 0.4688, 1.0, 0.4375, 1.0, 0.4375, 0.5, 0.4375, 0.5, 0.4375, 1.0, 0.4062, 1.0, 0.4062, 0.5, 0.4062, 0.5, 0.4062, 1.0, 0.375, 1.0, 0.375, 0.5, 0.375, 0.5, 0.375, 1.0, 0.3438, 1.0, 0.3438, 0.5, 0.3438, 0.5, 0.3438, 1.0, 0.3125, 1.0, 0.3125, 0.5, 0.3125, 0.5, 0.3125, 1.0, 0.2812, 1.0, 0.2812, 0.5, 0.2812, 0.5, 0.2812, 1.0, 0.25, 1.0, 0.25, 0.5, 0.25, 0.5, 0.25, 1.0, 0.2188, 1.0, 0.2188, 0.5, 0.2188, 0.5, 0.2188, 1.0, 0.1875, 1.0, 0.1875, 0.5, 0.1875, 0.5, 0.1875, 1.0, 0.1562, 1.0, 0.1562, 0.5, 0.1562, 0.5, 0.1562, 1.0, 0.125, 1.0, 0.125, 0.5, 0.125, 0.5, 0.125, 1.0, 0.09375, 1.0, 0.09375, 0.5, 0.09375, 0.5, 0.09375, 1.0, 0.0625, 1.0, 0.0625, 0.5, 0.2968, 0.4854, 0.25, 0.49, 0.2032, 0.4854, 0.1582, 0.4717, 0.1167, 0.4496, 0.08029, 0.4197, 0.05045, 0.3833, 0.02827, 0.3418, 0.01461, 0.2968, 0.01, 0.25, 0.01461, 0.2032, 0.02827, 0.1582, 0.05045, 0.1167, 0.08029, 0.08029, 0.1167, 0.05045, 0.1582, 0.02827, 0.2032, 0.01461, 0.25, 0.01, 0.2968, 0.01461, 0.3418, 0.02827, 0.3833, 0.05045, 0.4197, 0.08029, 0.4496, 0.1167, 0.4717, 0.1582, 0.4854, 0.2032, 0.49, 0.25, 0.4854, 0.2968, 0.4717, 0.3418, 0.4496, 0.3833, 0.4197, 0.4197, 0.3833, 0.4496, 0.3418, 0.4717, 0.0625, 0.5, 0.0625, 1.0, 0.03125, 1.0, 0.03125, 0.5, 0.03125, 0.5, 0.03125, 1.0, 0.0, 1.0, 0.0, 0.5, 0.75, 0.49, 0.7968, 0.4854, 0.8418, 0.4717, 0.8833, 0.4496, 0.9197, 0.4197, 0.9496, 0.3833, 0.9717, 0.3418, 0.9854, 0.2968, 0.99, 0.25, 0.9854, 0.2032, 0.9717, 0.1582, 0.9496, 0.1167, 0.9197, 0.08029, 0.8833, 0.05045, 0.8418, 0.02827, 0.7968, 0.01461, 0.75, 0.01, 0.7032, 0.01461, 0.6582, 0.02827, 0.6167, 0.05045, 0.5803, 0.08029, 0.5504, 0.1167, 0.5283, 0.1582, 0.5146, 0.2032, 0.51, 0.25, 0.5146, 0.2968, 0.5283, 0.3418, 0.5504, 0.3833, 0.5803, 0.4197, 0.6167, 0.4496, 0.6582, 0.4717, 0.7032, 0.4854])
me_cylinder.materials.append(mat_rifle_body)
me_cylinder.update()
me_cube_002 = bpy.data.meshes.new('Cube.002')
me_cube_002.from_pydata([(-0.5, -0.5, -0.5), (-0.5, -0.5, 0.5), (-0.5, 0.5, -0.5), (-0.5, 0.5, 0.5), (0.5, -0.5, -0.5), (0.5, -0.5, 0.5), (0.5, 0.5, -0.5), (0.5, 0.5, 0.5)], [], [(0, 1, 3, 2), (2, 3, 7, 6), (6, 7, 5, 4), (4, 5, 1, 0), (2, 6, 4, 0), (7, 3, 1, 5)])
_uv = me_cube_002.uv_layers.new(name='UVMap')
_uv.uv.foreach_set('vector', [0.375, 0.0, 0.625, 0.0, 0.625, 0.25, 0.375, 0.25, 0.375, 0.25, 0.625, 0.25, 0.625, 0.5, 0.375, 0.5, 0.375, 0.5, 0.625, 0.5, 0.625, 0.75, 0.375, 0.75, 0.375, 0.75, 0.625, 0.75, 0.625, 1.0, 0.375, 1.0, 0.125, 0.5, 0.375, 0.5, 0.375, 0.75, 0.125, 0.75, 0.625, 0.5, 0.875, 0.5, 0.875, 0.75, 0.625, 0.75])
me_cube_002.materials.append(mat_rifle_body)
me_cube_002.update()
me_cube_003 = bpy.data.meshes.new('Cube.003')
me_cube_003.from_pydata([(-0.5, -0.5, -0.5), (-0.5, -0.5, 0.5), (-0.5, 0.5, -0.5), (-0.5, 0.5, 0.5), (0.5, -0.5, -0.5), (0.5, -0.5, 0.5), (0.5, 0.5, -0.5), (0.5, 0.5, 0.5)], [], [(0, 1, 3, 2), (2, 3, 7, 6), (6, 7, 5, 4), (4, 5, 1, 0), (2, 6, 4, 0), (7, 3, 1, 5)])
_uv = me_cube_003.uv_layers.new(name='UVMap')
_uv.uv.foreach_set('vector', [0.375, 0.0, 0.625, 0.0, 0.625, 0.25, 0.375, 0.25, 0.375, 0.25, 0.625, 0.25, 0.625, 0.5, 0.375, 0.5, 0.375, 0.5, 0.625, 0.5, 0.625, 0.75, 0.375, 0.75, 0.375, 0.75, 0.625, 0.75, 0.625, 1.0, 0.375, 1.0, 0.125, 0.5, 0.375, 0.5, 0.375, 0.75, 0.125, 0.75, 0.625, 0.5, 0.875, 0.5, 0.875, 0.75, 0.625, 0.75])
me_cube_003.materials.append(mat_rifle_body)
me_cube_003.update()
me_cube_004 = bpy.data.meshes.new('Cube.004')
me_cube_004.from_pydata([(-0.5, -0.5, -0.5), (-0.5, -0.5, 0.5), (-0.5, 0.5, -0.5), (-0.5, 0.5, 0.5), (0.5, -0.5, -0.5), (0.5, -0.5, 0.5), (0.5, 0.5, -0.5), (0.5, 0.5, 0.5)], [], [(0, 1, 3, 2), (2, 3, 7, 6), (6, 7, 5, 4), (4, 5, 1, 0), (2, 6, 4, 0), (7, 3, 1, 5)])
_uv = me_cube_004.uv_layers.new(name='UVMap')
_uv.uv.foreach_set('vector', [0.375, 0.0, 0.625, 0.0, 0.625, 0.25, 0.375, 0.25, 0.375, 0.25, 0.625, 0.25, 0.625, 0.5, 0.375, 0.5, 0.375, 0.5, 0.625, 0.5, 0.625, 0.75, 0.375, 0.75, 0.375, 0.75, 0.625, 0.75, 0.625, 1.0, 0.375, 1.0, 0.125, 0.5, 0.375, 0.5, 0.375, 0.75, 0.125, 0.75, 0.625, 0.5, 0.875, 0.5, 0.875, 0.75, 0.625, 0.75])
me_cube_004.materials.append(mat_rifle_glow)
me_cube_004.update()
me_cube_005 = bpy.data.meshes.new('Cube.005')
me_cube_005.from_pydata([(-0.5, -0.5, -0.5), (-0.5, -0.5, 0.5), (-0.5, 0.5, -0.5), (-0.5, 0.5, 0.5), (0.5, -0.5, -0.5), (0.5, -0.5, 0.5), (0.5, 0.5, -0.5), (0.5, 0.5, 0.5)], [], [(0, 1, 3, 2), (2, 3, 7, 6), (6, 7, 5, 4), (4, 5, 1, 0), (2, 6, 4, 0), (7, 3, 1, 5)])
_uv = me_cube_005.uv_layers.new(name='UVMap')
_uv.uv.foreach_set('vector', [0.375, 0.0, 0.625, 0.0, 0.625, 0.25, 0.375, 0.25, 0.375, 0.25, 0.625, 0.25, 0.625, 0.5, 0.375, 0.5, 0.375, 0.5, 0.625, 0.5, 0.625, 0.75, 0.375, 0.75, 0.375, 0.75, 0.625, 0.75, 0.625, 1.0, 0.375, 1.0, 0.125, 0.5, 0.375, 0.5, 0.375, 0.75, 0.125, 0.75, 0.625, 0.5, 0.875, 0.5, 0.875, 0.75, 0.625, 0.75])
me_cube_005.materials.append(mat_rifle_glow)
me_cube_005.update()
arm_armature_003 = bpy.data.armatures.new('Armature.003')  # bones are not reproduced

# ---- objects
ob_torso = bpy.data.objects.new('Torso', me_cube_056)
ob_chestaccent = bpy.data.objects.new('ChestAccent', me_cube_057)
ob_statelight = bpy.data.objects.new('StateLight', me_cube_058)
ob_pelvis = bpy.data.objects.new('Pelvis', me_cube_059)
ob_head = bpy.data.objects.new('Head', me_cube_060)
ob_visor = bpy.data.objects.new('Visor', me_cube_061)
ob_lleg = bpy.data.objects.new('LLeg', me_cube_062)
ob_lknee = bpy.data.objects.new('LKnee', me_cube_063)
ob_lfoot = bpy.data.objects.new('LFoot', me_cube_064)
ob_lshoulder = bpy.data.objects.new('LShoulder', me_cube_065)
ob_larm = bpy.data.objects.new('LArm', me_cube_066)
ob_lhand = bpy.data.objects.new('LHand', me_cube_067)
ob_rleg = bpy.data.objects.new('RLeg', me_cube_068)
ob_rknee = bpy.data.objects.new('RKnee', me_cube_069)
ob_rfoot = bpy.data.objects.new('RFoot', me_cube_070)
ob_rshoulder = bpy.data.objects.new('RShoulder', me_cube_071)
ob_rarm = bpy.data.objects.new('RArm', me_cube_072)
ob_rhand = bpy.data.objects.new('RHand', me_cube_073)
ob_agilebackpack = bpy.data.objects.new('AgileBackpack', me_cube_074)
ob_sweptheadfin = bpy.data.objects.new('SweptHeadFin', me_cube_075)
ob_fl_04_rig = bpy.data.objects.new('FL-04_Rig', arm_armature_003)
ob_rifle_receiver = bpy.data.objects.new('Rifle receiver', me_cube)
ob_rifle_handguard = bpy.data.objects.new('Rifle handguard', me_cube_001)
ob_rifle_barrel = bpy.data.objects.new('Rifle barrel', me_cylinder)
ob_rifle_magazine = bpy.data.objects.new('Rifle magazine', me_cube_002)
ob_rifle_stock = bpy.data.objects.new('Rifle stock', me_cube_003)
ob_rifle_glow_strip = bpy.data.objects.new('Rifle glow strip', me_cube_004)
ob_rifle_glow_strip_001 = bpy.data.objects.new('Rifle glow strip.001', me_cube_005)
ob_muzzle = bpy.data.objects.new('Muzzle', None)

# ---- transforms, parenting, visibility, modifiers, constraints
ob_torso.parent = ob_fl_04_rig
ob_torso.location = (0.0, 0.0, 1.05)
_vg = ob_torso.vertex_groups.new(name='torso')
_vg.add([0, 1, 2, 3, 4, 5, 6, 7], 1.0, 'REPLACE')
_m = ob_torso.modifiers.new('Industrial edge bevel', 'BEVEL')
_m.width = 0.012
_m.width_pct = 0.012
_m = ob_torso.modifiers.new('Weighted surface normals', 'WEIGHTED_NORMAL')
_m = ob_torso.modifiers.new('Rigid joint rig', 'ARMATURE')
_m.object = ob_fl_04_rig
ob_chestaccent.parent = ob_fl_04_rig
ob_chestaccent.location = (0.0, -0.185, 1.12)
_vg = ob_chestaccent.vertex_groups.new(name='torso')
_vg.add([0, 1, 2, 3, 4, 5, 6, 7], 1.0, 'REPLACE')
_m = ob_chestaccent.modifiers.new('Industrial edge bevel', 'BEVEL')
_m.width = 0.012
_m.width_pct = 0.012
_m = ob_chestaccent.modifiers.new('Weighted surface normals', 'WEIGHTED_NORMAL')
_m = ob_chestaccent.modifiers.new('Rigid joint rig', 'ARMATURE')
_m.object = ob_fl_04_rig
ob_statelight.parent = ob_fl_04_rig
ob_statelight.location = (0.0, -0.219, 1.08)
_vg = ob_statelight.vertex_groups.new(name='torso')
_vg.add([0, 1, 2, 3, 4, 5, 6, 7], 1.0, 'REPLACE')
_m = ob_statelight.modifiers.new('Industrial edge bevel', 'BEVEL')
_m.width = 0.012
_m.width_pct = 0.012
_m = ob_statelight.modifiers.new('Weighted surface normals', 'WEIGHTED_NORMAL')
_m = ob_statelight.modifiers.new('Rigid joint rig', 'ARMATURE')
_m.object = ob_fl_04_rig
ob_pelvis.parent = ob_fl_04_rig
ob_pelvis.location = (0.0, 0.0, 0.73)
_vg = ob_pelvis.vertex_groups.new(name='root')
_vg.add([0, 1, 2, 3, 4, 5, 6, 7], 1.0, 'REPLACE')
_m = ob_pelvis.modifiers.new('Industrial edge bevel', 'BEVEL')
_m.width = 0.012
_m.width_pct = 0.012
_m = ob_pelvis.modifiers.new('Weighted surface normals', 'WEIGHTED_NORMAL')
_m = ob_pelvis.modifiers.new('Rigid joint rig', 'ARMATURE')
_m.object = ob_fl_04_rig
ob_head.parent = ob_fl_04_rig
ob_head.location = (0.0, 0.0, 1.49)
_vg = ob_head.vertex_groups.new(name='head')
_vg.add([0, 1, 2, 3, 4, 5, 6, 7], 1.0, 'REPLACE')
_m = ob_head.modifiers.new('Industrial edge bevel', 'BEVEL')
_m.width = 0.012
_m.width_pct = 0.012
_m = ob_head.modifiers.new('Weighted surface normals', 'WEIGHTED_NORMAL')
_m = ob_head.modifiers.new('Rigid joint rig', 'ARMATURE')
_m.object = ob_fl_04_rig
ob_visor.parent = ob_fl_04_rig
ob_visor.location = (0.0, -0.155, 1.51)
_vg = ob_visor.vertex_groups.new(name='head')
_vg.add([0, 1, 2, 3, 4, 5, 6, 7], 1.0, 'REPLACE')
_m = ob_visor.modifiers.new('Industrial edge bevel', 'BEVEL')
_m.width = 0.012
_m.width_pct = 0.012
_m = ob_visor.modifiers.new('Weighted surface normals', 'WEIGHTED_NORMAL')
_m = ob_visor.modifiers.new('Rigid joint rig', 'ARMATURE')
_m.object = ob_fl_04_rig
ob_lleg.parent = ob_fl_04_rig
ob_lleg.location = (-0.17, 0.0, 0.38)
_vg = ob_lleg.vertex_groups.new(name='Lleg')
_vg.add([0, 1, 2, 3, 4, 5, 6, 7], 1.0, 'REPLACE')
_m = ob_lleg.modifiers.new('Industrial edge bevel', 'BEVEL')
_m.width = 0.012
_m.width_pct = 0.012
_m = ob_lleg.modifiers.new('Weighted surface normals', 'WEIGHTED_NORMAL')
_m = ob_lleg.modifiers.new('Rigid joint rig', 'ARMATURE')
_m.object = ob_fl_04_rig
ob_lknee.parent = ob_fl_04_rig
ob_lknee.location = (-0.17, -0.095, 0.38)
_vg = ob_lknee.vertex_groups.new(name='Lleg')
_vg.add([0, 1, 2, 3, 4, 5, 6, 7], 1.0, 'REPLACE')
_m = ob_lknee.modifiers.new('Industrial edge bevel', 'BEVEL')
_m.width = 0.012
_m.width_pct = 0.012
_m = ob_lknee.modifiers.new('Weighted surface normals', 'WEIGHTED_NORMAL')
_m = ob_lknee.modifiers.new('Rigid joint rig', 'ARMATURE')
_m.object = ob_fl_04_rig
ob_lfoot.parent = ob_fl_04_rig
ob_lfoot.location = (-0.17, -0.04, 0.07)
_vg = ob_lfoot.vertex_groups.new(name='Lleg')
_vg.add([0, 1, 2, 3, 4, 5, 6, 7], 1.0, 'REPLACE')
_m = ob_lfoot.modifiers.new('Industrial edge bevel', 'BEVEL')
_m.width = 0.012
_m.width_pct = 0.012
_m = ob_lfoot.modifiers.new('Weighted surface normals', 'WEIGHTED_NORMAL')
_m = ob_lfoot.modifiers.new('Rigid joint rig', 'ARMATURE')
_m.object = ob_fl_04_rig
ob_lshoulder.parent = ob_fl_04_rig
ob_lshoulder.location = (-0.325, 0.0, 1.22)
_vg = ob_lshoulder.vertex_groups.new(name='Larm')
_vg.add([0, 1, 2, 3, 4, 5, 6, 7], 1.0, 'REPLACE')
_m = ob_lshoulder.modifiers.new('Industrial edge bevel', 'BEVEL')
_m.width = 0.012
_m.width_pct = 0.012
_m = ob_lshoulder.modifiers.new('Weighted surface normals', 'WEIGHTED_NORMAL')
_m = ob_lshoulder.modifiers.new('Rigid joint rig', 'ARMATURE')
_m.object = ob_fl_04_rig
ob_larm.parent = ob_fl_04_rig
ob_larm.location = (-0.325, 0.0, 0.99)
_vg = ob_larm.vertex_groups.new(name='Larm')
_vg.add([0, 1, 2, 3, 4, 5, 6, 7], 1.0, 'REPLACE')
_m = ob_larm.modifiers.new('Industrial edge bevel', 'BEVEL')
_m.width = 0.012
_m.width_pct = 0.012
_m = ob_larm.modifiers.new('Weighted surface normals', 'WEIGHTED_NORMAL')
_m = ob_larm.modifiers.new('Rigid joint rig', 'ARMATURE')
_m.object = ob_fl_04_rig
ob_lhand.parent = ob_fl_04_rig
ob_lhand.location = (-0.325, -0.025, 0.75)
_vg = ob_lhand.vertex_groups.new(name='Larm')
_vg.add([0, 1, 2, 3, 4, 5, 6, 7], 1.0, 'REPLACE')
_m = ob_lhand.modifiers.new('Industrial edge bevel', 'BEVEL')
_m.width = 0.012
_m.width_pct = 0.012
_m = ob_lhand.modifiers.new('Weighted surface normals', 'WEIGHTED_NORMAL')
_m = ob_lhand.modifiers.new('Rigid joint rig', 'ARMATURE')
_m.object = ob_fl_04_rig
ob_rleg.parent = ob_fl_04_rig
ob_rleg.location = (0.17, 0.0, 0.38)
_vg = ob_rleg.vertex_groups.new(name='Rleg')
_vg.add([0, 1, 2, 3, 4, 5, 6, 7], 1.0, 'REPLACE')
_m = ob_rleg.modifiers.new('Industrial edge bevel', 'BEVEL')
_m.width = 0.012
_m.width_pct = 0.012
_m = ob_rleg.modifiers.new('Weighted surface normals', 'WEIGHTED_NORMAL')
_m = ob_rleg.modifiers.new('Rigid joint rig', 'ARMATURE')
_m.object = ob_fl_04_rig
ob_rknee.parent = ob_fl_04_rig
ob_rknee.location = (0.17, -0.095, 0.38)
_vg = ob_rknee.vertex_groups.new(name='Rleg')
_vg.add([0, 1, 2, 3, 4, 5, 6, 7], 1.0, 'REPLACE')
_m = ob_rknee.modifiers.new('Industrial edge bevel', 'BEVEL')
_m.width = 0.012
_m.width_pct = 0.012
_m = ob_rknee.modifiers.new('Weighted surface normals', 'WEIGHTED_NORMAL')
_m = ob_rknee.modifiers.new('Rigid joint rig', 'ARMATURE')
_m.object = ob_fl_04_rig
ob_rfoot.parent = ob_fl_04_rig
ob_rfoot.location = (0.17, -0.04, 0.07)
_vg = ob_rfoot.vertex_groups.new(name='Rleg')
_vg.add([0, 1, 2, 3, 4, 5, 6, 7], 1.0, 'REPLACE')
_m = ob_rfoot.modifiers.new('Industrial edge bevel', 'BEVEL')
_m.width = 0.012
_m.width_pct = 0.012
_m = ob_rfoot.modifiers.new('Weighted surface normals', 'WEIGHTED_NORMAL')
_m = ob_rfoot.modifiers.new('Rigid joint rig', 'ARMATURE')
_m.object = ob_fl_04_rig
ob_rshoulder.parent = ob_fl_04_rig
ob_rshoulder.location = (0.325, 0.0, 1.22)
_vg = ob_rshoulder.vertex_groups.new(name='Rarm')
_vg.add([0, 1, 2, 3, 4, 5, 6, 7], 1.0, 'REPLACE')
_m = ob_rshoulder.modifiers.new('Industrial edge bevel', 'BEVEL')
_m.width = 0.012
_m.width_pct = 0.012
_m = ob_rshoulder.modifiers.new('Weighted surface normals', 'WEIGHTED_NORMAL')
_m = ob_rshoulder.modifiers.new('Rigid joint rig', 'ARMATURE')
_m.object = ob_fl_04_rig
ob_rarm.parent = ob_fl_04_rig
ob_rarm.location = (0.325, 0.0, 0.99)
_vg = ob_rarm.vertex_groups.new(name='Rarm')
_vg.add([0, 1, 2, 3, 4, 5, 6, 7], 1.0, 'REPLACE')
_m = ob_rarm.modifiers.new('Industrial edge bevel', 'BEVEL')
_m.width = 0.012
_m.width_pct = 0.012
_m = ob_rarm.modifiers.new('Weighted surface normals', 'WEIGHTED_NORMAL')
_m = ob_rarm.modifiers.new('Rigid joint rig', 'ARMATURE')
_m.object = ob_fl_04_rig
ob_rhand.parent = ob_fl_04_rig
ob_rhand.location = (0.325, -0.025, 0.75)
_vg = ob_rhand.vertex_groups.new(name='Rarm')
_vg.add([0, 1, 2, 3, 4, 5, 6, 7], 1.0, 'REPLACE')
_m = ob_rhand.modifiers.new('Industrial edge bevel', 'BEVEL')
_m.width = 0.012
_m.width_pct = 0.012
_m = ob_rhand.modifiers.new('Weighted surface normals', 'WEIGHTED_NORMAL')
_m = ob_rhand.modifiers.new('Rigid joint rig', 'ARMATURE')
_m.object = ob_fl_04_rig
ob_agilebackpack.parent = ob_fl_04_rig
ob_agilebackpack.location = (0.0, 0.2, 1.05)
_vg = ob_agilebackpack.vertex_groups.new(name='torso')
_vg.add([0, 1, 2, 3, 4, 5, 6, 7], 1.0, 'REPLACE')
_m = ob_agilebackpack.modifiers.new('Industrial edge bevel', 'BEVEL')
_m.width = 0.012
_m.width_pct = 0.012
_m = ob_agilebackpack.modifiers.new('Weighted surface normals', 'WEIGHTED_NORMAL')
_m = ob_agilebackpack.modifiers.new('Rigid joint rig', 'ARMATURE')
_m.object = ob_fl_04_rig
ob_sweptheadfin.parent = ob_fl_04_rig
ob_sweptheadfin.location = (0.0, 0.03, 1.69)
_vg = ob_sweptheadfin.vertex_groups.new(name='head')
_vg.add([0, 1, 2, 3, 4, 5, 6, 7], 1.0, 'REPLACE')
_m = ob_sweptheadfin.modifiers.new('Industrial edge bevel', 'BEVEL')
_m.width = 0.012
_m.width_pct = 0.012
_m = ob_sweptheadfin.modifiers.new('Weighted surface normals', 'WEIGHTED_NORMAL')
_m = ob_sweptheadfin.modifiers.new('Rigid joint rig', 'ARMATURE')
_m.object = ob_fl_04_rig
ob_fl_04_rig.location = (0.0, 0.0, 0.0)
ob_rifle_receiver.parent = ob_fl_04_rig
ob_rifle_receiver.matrix_parent_inverse = Matrix(((1.0, 8.742e-08, 0.0, -0.325), (-0.0, 0.0, -1.0, 0.72), (-8.742e-08, 1.0, 0.0, 2.841e-08), (-0.0, -0.0, -0.0, 1.0)))
ob_rifle_receiver.location = (0.225, -0.285, 0.8)
ob_rifle_receiver.scale = (0.07, 0.4, 0.1)
ob_rifle_handguard.parent = ob_fl_04_rig
ob_rifle_handguard.matrix_parent_inverse = Matrix(((1.0, 8.742e-08, 0.0, -0.325), (-0.0, 0.0, -1.0, 0.72), (-8.742e-08, 1.0, 0.0, 2.841e-08), (-0.0, -0.0, -0.0, 1.0)))
ob_rifle_handguard.location = (0.225, -0.505, 0.8)
ob_rifle_handguard.scale = (0.06, 0.26, 0.07)
ob_rifle_barrel.parent = ob_fl_04_rig
ob_rifle_barrel.matrix_parent_inverse = Matrix(((1.0, 8.742e-08, 0.0, -0.325), (-0.0, 0.0, -1.0, 0.72), (-8.742e-08, 1.0, 0.0, 2.841e-08), (-0.0, -0.0, -0.0, 1.0)))
ob_rifle_barrel.location = (0.225, -0.735, 0.8)
ob_rifle_barrel.rotation_euler = (1.571, 0.0, 0.0)
ob_rifle_barrel.scale = (0.035, 0.035, 1.0)
ob_rifle_magazine.parent = ob_fl_04_rig
ob_rifle_magazine.matrix_parent_inverse = Matrix(((1.0, 8.742e-08, 0.0, -0.325), (-0.0, 0.0, -1.0, 0.72), (-8.742e-08, 1.0, 0.0, 2.841e-08), (-0.0, -0.0, -0.0, 1.0)))
ob_rifle_magazine.location = (0.225, -0.305, 0.69)
ob_rifle_magazine.scale = (0.045, 0.06, 0.15)
ob_rifle_stock.parent = ob_fl_04_rig
ob_rifle_stock.matrix_parent_inverse = Matrix(((1.0, 8.742e-08, 0.0, -0.325), (-0.0, 0.0, -1.0, 0.72), (-8.742e-08, 1.0, 0.0, 2.841e-08), (-0.0, -0.0, -0.0, 1.0)))
ob_rifle_stock.location = (0.225, -0.025, 0.78)
ob_rifle_stock.scale = (0.055, 0.16, 0.1)
ob_rifle_glow_strip.parent = ob_fl_04_rig
ob_rifle_glow_strip.matrix_parent_inverse = Matrix(((1.0, 8.742e-08, 0.0, -0.325), (-0.0, 0.0, -1.0, 0.72), (-8.742e-08, 1.0, 0.0, 2.841e-08), (-0.0, -0.0, -0.0, 1.0)))
ob_rifle_glow_strip.location = (0.262, -0.345, 0.81)
ob_rifle_glow_strip.scale = (0.01, 0.2, 0.03)
ob_rifle_glow_strip_001.parent = ob_fl_04_rig
ob_rifle_glow_strip_001.matrix_parent_inverse = Matrix(((1.0, 8.742e-08, 0.0, -0.325), (-0.0, 0.0, -1.0, 0.72), (-8.742e-08, 1.0, 0.0, 2.841e-08), (-0.0, -0.0, -0.0, 1.0)))
ob_rifle_glow_strip_001.location = (0.188, -0.345, 0.81)
ob_rifle_glow_strip_001.scale = (0.01, 0.2, 0.03)
ob_muzzle.parent = ob_fl_04_rig
ob_muzzle.matrix_parent_inverse = Matrix(((1.0, 8.742e-08, 0.0, -0.325), (-0.0, 0.0, -1.0, 0.72), (-8.742e-08, 1.0, 0.0, 2.841e-08), (-0.0, -0.0, -0.0, 1.0)))
ob_muzzle.location = (0.225, -0.885, 0.8)

# ---- collection membership
col_collection.objects.link(ob_torso)
col_collection.objects.link(ob_chestaccent)
col_collection.objects.link(ob_statelight)
col_collection.objects.link(ob_pelvis)
col_collection.objects.link(ob_head)
col_collection.objects.link(ob_visor)
col_collection.objects.link(ob_lleg)
col_collection.objects.link(ob_lknee)
col_collection.objects.link(ob_lfoot)
col_collection.objects.link(ob_lshoulder)
col_collection.objects.link(ob_larm)
col_collection.objects.link(ob_lhand)
col_collection.objects.link(ob_rleg)
col_collection.objects.link(ob_rknee)
col_collection.objects.link(ob_rfoot)
col_collection.objects.link(ob_rshoulder)
col_collection.objects.link(ob_rarm)
col_collection.objects.link(ob_rhand)
col_collection.objects.link(ob_agilebackpack)
col_collection.objects.link(ob_sweptheadfin)
col_collection.objects.link(ob_fl_04_rig)
col_collection.objects.link(ob_rifle_receiver)
col_collection.objects.link(ob_rifle_handguard)
col_collection.objects.link(ob_rifle_barrel)
col_collection.objects.link(ob_rifle_magazine)
col_collection.objects.link(ob_rifle_stock)
col_collection.objects.link(ob_rifle_glow_strip)
col_collection.objects.link(ob_rifle_glow_strip_001)
col_collection.objects.link(ob_muzzle)

# ---- scene / render settings (as saved in the file)
scene.frame_start = 1; scene.frame_end = 31; scene.frame_set(1)
scene.render.engine = 'BLENDER_EEVEE_NEXT'
scene.render.fps = 30
scene.render.bake_bias = 0.0
scene.render.bake_samples = 0
scene.render.compositor_device = 'GPU'
scene.eevee.use_volume_custom_range = False
scene.eevee.fast_gi_thickness_near = 0.1
scene.eevee.fast_gi_thickness_far = 0.0
scene.eevee.ray_tracing_options.screen_trace_thickness = 0.1
bpy.context.view_layer.update()

# ---- added for rendering (the .blend has no active camera): camera
cam_auto = bpy.data.cameras.new('AutoCamera')
cam_auto.lens = 50.0
cam_auto.sensor_width = 36.0
cam_auto.clip_end = 1000.0
ob_auto_camera = bpy.data.objects.new('AutoCamera', cam_auto)
scene.collection.objects.link(ob_auto_camera)
ob_auto_camera.location = (2.08977, -2.80522, 2.54931)
ob_auto_camera.rotation_euler = (1.09748, -7.21219e-08, 0.694738)
scene.camera = ob_auto_camera
bpy.context.view_layer.update()
